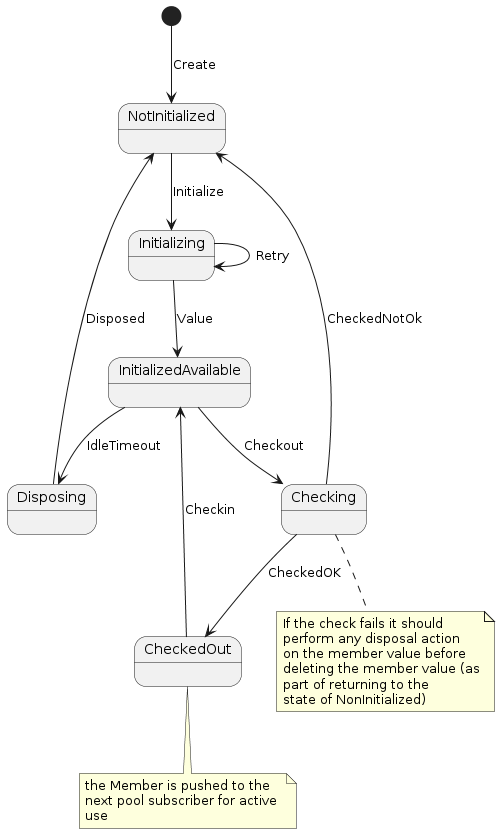

The diagram above was rendered by PlantUML. Its source (embedded in the PNG):
@startuml

[*] --> NotInitialized: Create
NotInitialized --> Initializing: Initialize
Initializing --> InitializedAvailable: Value
Initializing --> Initializing: Retry
InitializedAvailable --> Checking: Checkout
Checking --> NotInitialized: CheckedNotOk
Checking --> CheckedOut: CheckedOK
InitializedAvailable --> Disposing: IdleTimeout 
Disposing --> NotInitialized: Disposed
CheckedOut --> InitializedAvailable: Checkin

note bottom of Checking
  If the check fails it should
  perform any disposal action
  on the member value before 
  deleting the member value (as
  part of returning to the 
  state of NonInitialized)
end note

note bottom of CheckedOut
  the Member is pushed to the 
  next pool subscriber for active 
  use
end note
@enduml